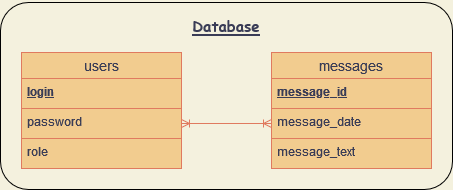

The diagram above was exported from draw.io. Its source (the exported page's mxGraphModel, read from the mxfile embedded in the PNG):
<mxGraphModel dx="2031" dy="1529" grid="0" gridSize="10" guides="1" tooltips="1" connect="1" arrows="1" fold="1" page="0" pageScale="1" pageWidth="850" pageHeight="1100" background="#F4F1DE" math="0" shadow="0" extFonts="Permanent Marker^https://fonts.googleapis.com/css?family=Permanent+Marker">
  <root>
    <mxCell id="0" />
    <mxCell id="1" parent="0" />
    <mxCell id="jMZlXidVhU3r8IKOesLe-16" value="users" style="swimlane;fontStyle=0;childLayout=stackLayout;horizontal=1;startSize=26;horizontalStack=0;resizeParent=1;resizeParentMax=0;resizeLast=0;collapsible=1;marginBottom=0;align=center;fontSize=14;fillColor=#F2CC8F;strokeColor=#E07A5F;fontColor=#393C56;" vertex="1" parent="1">
      <mxGeometry x="225" y="48" width="160" height="116" as="geometry" />
    </mxCell>
    <mxCell id="jMZlXidVhU3r8IKOesLe-17" value="login" style="text;spacingLeft=4;spacingRight=4;overflow=hidden;rotatable=0;points=[[0,0.5],[1,0.5]];portConstraint=eastwest;fontSize=12;fontStyle=5;fillColor=#F2CC8F;strokeColor=#E07A5F;fontColor=#393C56;" vertex="1" parent="jMZlXidVhU3r8IKOesLe-16">
      <mxGeometry y="26" width="160" height="30" as="geometry" />
    </mxCell>
    <mxCell id="jMZlXidVhU3r8IKOesLe-18" value="password" style="text;spacingLeft=4;spacingRight=4;overflow=hidden;rotatable=0;points=[[0,0.5],[1,0.5]];portConstraint=eastwest;fontSize=12;fillColor=#F2CC8F;strokeColor=#E07A5F;fontColor=#393C56;" vertex="1" parent="jMZlXidVhU3r8IKOesLe-16">
      <mxGeometry y="56" width="160" height="30" as="geometry" />
    </mxCell>
    <mxCell id="jMZlXidVhU3r8IKOesLe-19" value="role" style="text;spacingLeft=4;spacingRight=4;overflow=hidden;rotatable=0;points=[[0,0.5],[1,0.5]];portConstraint=eastwest;fontSize=12;fillColor=#F2CC8F;strokeColor=#E07A5F;fontColor=#393C56;" vertex="1" parent="jMZlXidVhU3r8IKOesLe-16">
      <mxGeometry y="86" width="160" height="30" as="geometry" />
    </mxCell>
    <mxCell id="jMZlXidVhU3r8IKOesLe-20" value="messages" style="swimlane;fontStyle=0;childLayout=stackLayout;horizontal=1;startSize=26;horizontalStack=0;resizeParent=1;resizeParentMax=0;resizeLast=0;collapsible=1;marginBottom=0;align=center;fontSize=14;fillColor=#F2CC8F;strokeColor=#E07A5F;fontColor=#393C56;" vertex="1" parent="1">
      <mxGeometry x="475" y="48" width="160" height="116" as="geometry" />
    </mxCell>
    <mxCell id="jMZlXidVhU3r8IKOesLe-21" value="message_id" style="text;spacingLeft=4;spacingRight=4;overflow=hidden;rotatable=0;points=[[0,0.5],[1,0.5]];portConstraint=eastwest;fontSize=12;fontStyle=5;fillColor=#F2CC8F;strokeColor=#E07A5F;fontColor=#393C56;" vertex="1" parent="jMZlXidVhU3r8IKOesLe-20">
      <mxGeometry y="26" width="160" height="30" as="geometry" />
    </mxCell>
    <mxCell id="jMZlXidVhU3r8IKOesLe-22" value="message_date" style="text;spacingLeft=4;spacingRight=4;overflow=hidden;rotatable=0;points=[[0,0.5],[1,0.5]];portConstraint=eastwest;fontSize=12;fillColor=#F2CC8F;strokeColor=#E07A5F;fontColor=#393C56;" vertex="1" parent="jMZlXidVhU3r8IKOesLe-20">
      <mxGeometry y="56" width="160" height="30" as="geometry" />
    </mxCell>
    <mxCell id="jMZlXidVhU3r8IKOesLe-23" value="message_text" style="text;spacingLeft=4;spacingRight=4;overflow=hidden;rotatable=0;points=[[0,0.5],[1,0.5]];portConstraint=eastwest;fontSize=12;fillColor=#F2CC8F;strokeColor=#E07A5F;fontColor=#393C56;" vertex="1" parent="jMZlXidVhU3r8IKOesLe-20">
      <mxGeometry y="86" width="160" height="30" as="geometry" />
    </mxCell>
    <mxCell id="jMZlXidVhU3r8IKOesLe-24" value="" style="edgeStyle=entityRelationEdgeStyle;fontSize=12;html=1;endArrow=ERoneToMany;startArrow=ERoneToMany;rounded=0;entryX=0;entryY=0.5;entryDx=0;entryDy=0;exitX=1;exitY=0.5;exitDx=0;exitDy=0;fillColor=#F2CC8F;strokeColor=#E07A5F;labelBackgroundColor=#F4F1DE;fontColor=#393C56;" edge="1" parent="1" source="jMZlXidVhU3r8IKOesLe-18" target="jMZlXidVhU3r8IKOesLe-22">
      <mxGeometry width="100" height="100" relative="1" as="geometry">
        <mxPoint x="435" y="-42" as="sourcePoint" />
        <mxPoint x="515" y="-42" as="targetPoint" />
      </mxGeometry>
    </mxCell>
    <mxCell id="jMZlXidVhU3r8IKOesLe-25" value="" style="rounded=1;whiteSpace=wrap;html=1;sketch=0;fillColor=none;" vertex="1" parent="1">
      <mxGeometry x="204" y="-2" width="452" height="187" as="geometry" />
    </mxCell>
    <mxCell id="jMZlXidVhU3r8IKOesLe-27" value="&lt;h2&gt;&lt;u&gt;&lt;font style=&quot;font-size: 15px&quot; face=&quot;Comic Sans MS&quot;&gt;Database&lt;/font&gt;&lt;/u&gt;&lt;/h2&gt;" style="text;html=1;strokeColor=none;fillColor=none;align=center;verticalAlign=middle;whiteSpace=wrap;rounded=0;sketch=0;fontColor=#393C56;" vertex="1" parent="1">
      <mxGeometry x="367" y="5" width="126" height="32" as="geometry" />
    </mxCell>
  </root>
</mxGraphModel>